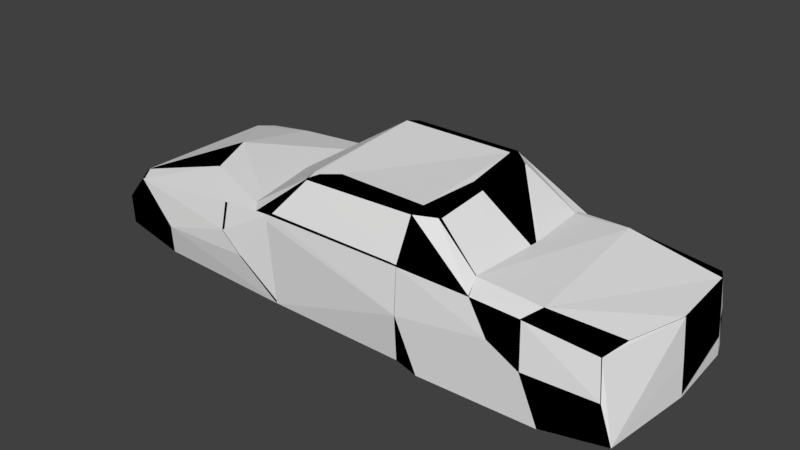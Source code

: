 # Source: simple_car.blend  (saved by Blender 2.79.0; exported with 4.5.12 LTS)
import bpy
from mathutils import Matrix  # noqa: F401  (used for matrix-valued properties, if any)

bpy.ops.wm.read_factory_settings(use_empty=True)
scene = bpy.context.scene
scene.name = 'Scene'

# ---- collections
col_collection_1 = bpy.data.collections.new('Collection 1'); scene.collection.children.link(col_collection_1)

# ---- images (referenced by path relative to the original .blend; pixels are not part of the script)
import os
ASSET_DIR = os.environ.get("B2B_ASSET_DIR", "")  # directory of the original .blend (textures are referenced by path, not embedded)
HERE = os.path.dirname(os.path.abspath(__file__))  # packed textures are extracted next to this script under _unpacked/

def load_image(name, relpath, width, height, colorspace="sRGB"):
    """Load a texture the original file referenced (path relative to the .blend, or extracted next to this script)."""
    p = next((c for c in (os.path.join(HERE, relpath), os.path.join(ASSET_DIR, relpath)) if relpath and os.path.exists(c)), "")
    if p:
        img = bpy.data.images.load(p, check_existing=True)
        img.name = name
    else:  # same state as the original file: an image datablock whose file is absent (Cycles renders it pink)
        img = bpy.data.images.new(name, width, height)
        img.source = "FILE"
        img.filepath = "//" + (relpath or name)
    img.colorspace_settings.name = colorspace
    return img
img_simple_car_png = load_image('simple_car.png', 'simple_car.png', 1024, 1024, 'sRGB')

# ---- materials (node trees are filled in below, after node groups)
mat_material_008 = bpy.data.materials.new('Material.008')
mat_material_008.alpha_threshold = 0.0
mat_material_008.roughness = 0.5

# ---- node groups
ng_gltf_metallic_roughness = bpy.data.node_groups.new('glTF Metallic Roughness', 'ShaderNodeTree')
_N = ng_gltf_metallic_roughness.nodes; _L = ng_gltf_metallic_roughness.links

# ---- material node trees
mat_material_008.use_nodes = True; mat_material_008.node_tree.nodes.clear()
_N = mat_material_008.node_tree.nodes; _L = mat_material_008.node_tree.links
n0 = _N.new('ShaderNodeOutputMaterial'); n0.name = 'Material Output'; n0.location = (460, 300)
n1 = _N.new('ShaderNodeGroup'); n1.name = 'Group'; n1.location = (240, 442)
n1.node_tree = ng_gltf_metallic_roughness
n1.inputs[1].default_value = (1.0, 1.0, 1.0, 1.0)
n1.inputs[2].default_value = (1.0, 1.0, 1.0, 1.0)
n1.inputs[3].default_value = 0.0
n1.inputs[4].default_value = 0.4
n1.inputs[5].default_value = (0.5, 0.5, 1.0, 1.0)
n1.inputs[6].default_value = 1.0
n1.inputs[7].default_value = (1.0, 1.0, 1.0, 1.0)
n1.inputs[8].default_value = 1.0
n1.inputs[9].default_value = (1.0, 1.0, 1.0, 1.0)
n1.inputs[10].default_value = (0.0, 0.0, 0.0, 1.0)
n1.inputs[11].default_value = 1.0
n1.inputs[12].default_value = 0.5
n1.inputs[13].default_value = 0.0
n1.inputs[14].default_value = 0.0
n1.inputs[15].default_value = 0.0
n1.inputs[16].default_value = (0.0, 0.0, 0.0, 1.0)
n2 = _N.new('ShaderNodeTexImage'); n2.name = 'Image Texture'; n2.location = (10, 300)
n2.width = 140
n2.image = img_simple_car_png
_L.new(n1.outputs[0], n0.inputs[0])
_L.new(n2.outputs[0], n1.inputs[0])
n0.is_active_output = True

# ---- world
world_world = bpy.data.worlds.new('World'); scene.world = world_world
world_world.color = (0.05088, 0.05088, 0.05088)
world_world.use_sun_shadow = False
world_world.sun_shadow_jitter_overblur = 0.0
world_world.cycles.sampling_method = 'MANUAL'

# ---- meshes
me_mesh_hull_3 = bpy.data.meshes.new('mesh_hull_3')
me_mesh_hull_3.from_pydata([(2.257, -0.02077, 0.001341), (2.23, -0.02077, 0.3387), (2.217, 0.63, 0.001341), (2.19, 0.63, 0.3387), (2.237, 0.63, -0.2985), (2.277, -0.02077, -0.2985), (2.188, -0.8291, -0.2985), (2.083, -0.5245, 0.3387), (1.53, -0.6912, 0.4527), (1.433, 0.607, 0.4996), (2.167, 0.7679, 0.001341), (2.124, 0.7679, 0.3106), (2.188, 0.7679, -0.2985), (1.644, 0.8155, -0.3816), (1.644, -0.877, -0.3816), (2.028, -0.7697, 0.3106), (2.084, -0.8291, 0.001341), (1.433, -0.8291, 0.3879), (0.9485, -0.6678, 0.4705), (0.9485, 0.6067, 0.4705), (0.3602, 0.7679, 0.4022), (1.009, 0.7679, 0.3986), (1.198, 0.8155, 0.1546), (0.8399, 0.8155, 0.1376), (0.3828, 0.8155, 0.0219), (0.5858, 0.8155, -0.4133), (0.5858, -0.877, -0.4133), (1.198, -0.877, 0.1546), (1.009, -0.8291, 0.3986), (1.474, -0.877, 0.008937), (0.3478, 0.7489, -0.4156), (0.3478, -0.8101, -0.4156), (0.3828, -0.8767, 0.0219), (0.3602, -0.8291, 0.4022)], [], [(22, 13, 25, 23), (5, 4, 2, 0), (17, 15, 8), (28, 27, 17), (30, 24, 23, 25), (8, 1, 3, 9), (6, 16, 29, 14), (33, 31, 32), (17, 29, 16, 15), (22, 21, 11), (21, 9, 11), (9, 3, 11), (20, 30, 31, 33), (1, 0, 2, 3), (0, 6, 5), (6, 14, 5), (1, 15, 6, 0), (29, 27, 26), (29, 26, 14), (11, 10, 13, 22), (23, 20, 22), (20, 21, 22), (2, 4, 12, 10), (8, 18, 28, 17), (20, 9, 21), (20, 19, 9), (3, 2, 10, 11), (33, 32, 27, 28), (15, 16, 6), (19, 20, 33, 18), (17, 27, 29), (27, 32, 26), (32, 31, 26), (18, 8, 9, 19), (20, 24, 30), (20, 23, 24), (30, 25, 26, 31), (8, 7, 1), (10, 12, 13), (7, 15, 1), (12, 4, 13), (33, 28, 18), (4, 5, 13), (5, 14, 13), (15, 7, 8), (14, 26, 25, 13)])
me_mesh_hull_3.use_remesh_preserve_volume = False
me_mesh_hull_3.use_remesh_preserve_attributes = False
me_mesh_hull_3.use_mirror_vertex_groups = False
me_mesh_hull_3.update()
me_mesh_hull_2 = bpy.data.meshes.new('mesh_hull_2')
me_mesh_hull_2.from_pydata([(0.3828, -0.8768, 0.02195), (-0.9317, -0.8292, 0.3986), (0.3602, -0.8292, 0.4025), (-0.6481, -0.6867, 0.7476), (1.009, -0.8292, 0.3986), (0.348, -0.8102, -0.4156), (-0.9248, 0.749, -0.4083), (-1.325, -0.02077, 0.4121), (-0.9248, -0.8102, -0.4083), (-1.108, -0.8292, 0.3721), (-1.197, -0.7305, 0.3917), (-0.6776, -0.575, 0.7545), (-0.6538, 0.532, 0.852), (0.3885, -0.5589, 0.7981), (0.3787, -0.6766, 0.7684), (0.5242, -0.558, 0.7476), (0.5285, -0.02654, 0.7803), (1.028, -0.691, 0.4187), (1.078, -0.02077, 0.4187), (1.028, 0.6298, 0.4187), (0.348, 0.749, -0.4156), (-1.197, 0.6694, 0.3917), (-0.6241, 0.6498, 0.8223), (-0.7119, 0.5811, 0.8019), (0.3885, 0.532, 0.8497), (0.4478, -0.02683, 0.8162), (0.5242, 0.5315, 0.7996), (1.009, 0.7681, 0.3986), (0.3828, 0.8157, 0.02195), (0.3602, 0.7681, 0.4025), (-0.9521, 0.8157, 0.02349), (-0.9317, 0.7681, 0.3986), (-1.108, 0.7681, 0.3721), (0.3013, 0.6737, 0.7568), (-0.5967, 0.6737, 0.7588), (0.3787, 0.6498, 0.82)], [], [(8, 7, 6), (7, 21, 6), (21, 32, 6), (22, 34, 32), (34, 31, 32), (22, 33, 34), (22, 35, 33), (26, 16, 18, 19), (35, 24, 26), (8, 5, 0, 9), (3, 13, 24, 12), (12, 24, 35, 22), (35, 26, 19, 27), (14, 2, 4), (2, 0, 4), (9, 10, 8), (10, 7, 8), (4, 5, 20, 18), (2, 1, 0), (1, 9, 0), (15, 14, 4, 17), (12, 23, 7), (13, 15, 16, 25), (23, 21, 7), (6, 30, 28, 20), (29, 27, 28), (23, 12, 22), (27, 20, 28), (24, 13, 25), (27, 18, 20), (3, 11, 10, 9), (24, 25, 16, 26), (31, 29, 28, 30), (11, 3, 12), (13, 14, 15), (6, 32, 30), (13, 3, 14), (32, 31, 30), (11, 12, 7, 10), (31, 34, 29), (1, 3, 9), (34, 33, 29), (3, 1, 2, 14), (33, 27, 29), (23, 22, 32, 21), (19, 18, 27), (33, 35, 27), (17, 18, 16, 15), (17, 4, 18), (4, 0, 5), (6, 20, 5, 8)])
me_mesh_hull_2.use_remesh_preserve_volume = False
me_mesh_hull_2.use_remesh_preserve_attributes = False
me_mesh_hull_2.use_mirror_vertex_groups = False
me_mesh_hull_2.update()
me_mesh_hull_1_001 = bpy.data.meshes.new('mesh_hull_1.001')
me_mesh_hull_1_001.from_pydata([(-1.187, 0.8155, -0.4108), (-1.187, -0.4999, -0.4108), (-1.151, -0.7578, -0.4108), (-2.202, 0.8155, -0.372), (-2.202, -0.8054, -0.372), (-2.691, -0.8291, -0.228), (-0.925, 0.7489, -0.4086), (-0.7759, -0.7881, -0.01333), (-0.9521, 0.8155, 0.02366), (-1.718, 0.8155, 0.1639), (-0.9317, 0.7679, 0.3987), (-2.126, 0.8155, -0.07398), (-2.691, 0.7679, -0.228), (-2.81, -0.02077, -0.2796), (-2.78, -0.6912, -0.228), (-2.712, -0.6526, 0.05376), (-2.126, -0.877, -0.07398), (-1.454, -0.877, 0.1179), (-0.925, -0.8101, -0.4086), (-0.9317, -0.8291, 0.3987), (-1.263, -0.877, -0.05333), (-2.046, -0.05741, 0.4701), (-1.444, 0.7679, 0.3591), (-1.981, 0.8155, 0.07914), (-2.63, 0.8034, 0.01161), (-2.719, 0.6652, 0.01161), (-2.78, 0.63, -0.228), (-2.597, 0.63, 0.2718), (-2.741, 0.03318, 0.01462), (-2.702, -0.8291, 0.03097), (-2.508, -0.8291, 0.252), (-2.597, -0.6912, 0.2718), (-1.444, -0.8291, 0.3591), (-1.904, -0.4671, 0.4211), (-2.011, 0.7007, 0.3497), (-2.508, 0.7679, 0.252)], [], [(24, 11, 3, 12), (31, 30, 33, 21), (27, 34, 35), (18, 7, 19), (21, 33, 19), (33, 32, 19), (32, 17, 19), (17, 20, 19), (20, 18, 19), (27, 21, 34), (27, 31, 21), (29, 5, 4, 16), (20, 16, 18), (16, 4, 18), (5, 14, 4), (14, 13, 4), (7, 6, 10, 19), (25, 27, 35, 24), (18, 2, 0, 6), (0, 3, 11), (25, 28, 27), (0, 11, 23), (28, 31, 27), (0, 23, 9), (0, 9, 8), (30, 32, 33), (9, 10, 8), (30, 17, 32), (10, 6, 8), (30, 16, 17), (6, 0, 8), (16, 20, 17), (26, 25, 24, 12), (28, 15, 31), (2, 1, 0), (21, 19, 10, 34), (28, 25, 26, 13), (30, 29, 16), (22, 10, 9), (23, 24, 9), (29, 30, 31, 15), (24, 35, 9), (35, 22, 9), (29, 15, 14, 5), (22, 34, 10), (7, 18, 6), (18, 4, 2), (4, 1, 2), (4, 13, 3), (13, 26, 3), (26, 12, 3), (3, 0, 1, 4), (35, 34, 22), (11, 24, 23), (15, 28, 13, 14)])
me_mesh_hull_1_001.use_remesh_preserve_volume = False
me_mesh_hull_1_001.use_remesh_preserve_attributes = False
me_mesh_hull_1_001.use_mirror_vertex_groups = False
me_mesh_hull_1_001.update()
me_mesh0_008 = bpy.data.meshes.new('mesh0.008')
me_mesh0_008.from_pydata([(-0.9316, -0.8293, 0.3987), (0.3603, -0.8293, 0.4025), (0.3014, -0.7006, 0.7054), (-0.6205, -0.7108, 0.6841), (1.644, -0.8771, -0.3812), (1.644, -0.5, -0.3812), (2.13, -0.5245, -0.2984), (2.188, -0.8293, -0.2984), (-1.151, -0.7579, -0.4106), (-1.187, -0.5, -0.4106), (-0.9248, -0.6913, -0.4083), (-0.9248, -0.8103, -0.4083), (0.3481, -0.6913, -0.4154), (0.3481, -0.8103, -0.4154), (-1.454, -0.8771, 0.1183), (-1.454, -0.5, 0.1183), (-1.263, -0.5, -0.05315), (-1.263, -0.8771, -0.05315), (-2.691, -0.8293, -0.2277), (-2.78, -0.6913, -0.2277), (-2.202, -0.5, -0.3719), (-2.202, -0.8056, -0.3719), (-2.126, -0.5, -0.07371), (-2.126, -0.8771, -0.07371), (0.5859, -0.5, -0.4131), (0.5859, -0.8771, -0.4131), (0.6562, -0.5, -0.02955), (0.6562, -0.8196, -0.0353), (1.474, -0.8771, 0.009283), (1.474, -0.5, 0.009283), (-1.981, -0.5, 0.07933), (-2.062, -0.8149, 0.0595), (1.198, -0.8771, 0.155), (1.198, -0.5, 0.155), (0.8401, -0.5, 0.1378), (0.8401, -0.8196, 0.132), (-1.8, -0.7911, 0.1444), (-1.718, -0.5, 0.1642), (-0.9316, 0.7678, 0.3987), (-0.5967, 0.6735, 0.7588), (0.3014, 0.6735, 0.7571), (0.3603, 0.7678, 0.4025), (-1.197, -0.7308, 0.3921), (-0.7357, -0.6239, 0.7045), (-0.7467, -0.02105, 0.7372), (-1.325, -0.02089, 0.4122), (2.237, 0.6298, -0.2984), (1.644, 0.4385, -0.3812), (1.644, 0.8155, -0.3812), (2.188, 0.7678, -0.2984), (-0.9248, 0.6298, -0.4083), (-1.187, 0.4385, -0.4106), (-1.187, 0.8155, -0.4106), (-0.9248, 0.7488, -0.4083), (0.3481, 0.6298, -0.4154), (0.3481, 0.7488, -0.4154), (-1.263, 0.4385, -0.05315), (-1.454, 0.4385, 0.1183), (-1.454, 0.8155, 0.1183), (-1.263, 0.8155, -0.05315), (-2.202, 0.4385, -0.3719), (-2.78, 0.6298, -0.2277), (-2.691, 0.7678, -0.2277), (-2.202, 0.8155, -0.3719), (-2.126, 0.4385, -0.07371), (-2.126, 0.8155, -0.07371), (0.5859, 0.4385, -0.4131), (0.5859, 0.8155, -0.4131), (0.6562, 0.4385, -0.02955), (0.6562, 0.8155, -0.02955), (1.474, 0.4385, 0.009283), (1.486, 0.7202, 0.009283), (-1.981, 0.4385, 0.07933), (-1.981, 0.8155, 0.07933), (1.198, 0.4385, 0.155), (1.198, 0.8155, 0.155), (0.8401, 0.4385, 0.1378), (0.8401, 0.8155, 0.1378), (-1.718, 0.4385, 0.1642), (-1.718, 0.8155, 0.1642), (-0.7119, 0.5809, 0.8022), (-1.197, 0.6692, 0.3921), (-1.187, -0.5, -0.4106), (-1.263, -0.5, -0.05315), (-2.126, -0.5, -0.07371), (-2.202, -0.5, -0.3719), (-1.454, -0.5, 0.1183), (-1.981, -0.5, 0.07933), (-1.718, -0.5, 0.1642), (1.644, -0.5, -0.3812), (1.474, -0.5, 0.009283), (0.6562, -0.5, -0.02955), (0.5859, -0.5, -0.4131), (1.198, -0.5, 0.155), (0.8401, -0.5, 0.1378), (0.6562, 0.4385, -0.02955), (1.474, 0.4385, 0.009283), (1.644, 0.4385, -0.3812), (0.5859, 0.4385, -0.4131), (1.198, 0.4385, 0.155), (0.8401, 0.4385, 0.1378), (-2.126, 0.4385, -0.07371), (-1.263, 0.4385, -0.05315), (-1.187, 0.4385, -0.4106), (-2.202, 0.4385, -0.3719), (-1.981, 0.4385, 0.07933), (-1.454, 0.4385, 0.1183), (-1.718, 0.4385, 0.1642), (2.277, -0.02089, -0.2984), (-2.81, -0.02089, -0.2794), (0.9487, 0.6065, 0.4707), (0.5244, 0.5312, 0.7996), (0.5285, -0.0268, 0.7805), (1.024, -0.02097, 0.4548), (0.5244, -0.5582, 0.7479), (0.9487, -0.6681, 0.4707), (-1.151, -0.7579, -0.4106), (-0.9248, -0.8103, -0.4083), (-0.7758, -0.7884, -0.01303), (-1.263, -0.8771, -0.05315), (-1.454, -0.8771, 0.1183), (-1.444, -0.8293, 0.3591), (-1.903, -0.5822, 0.3844), (-1.8, -0.7911, 0.1444), (-2.508, -0.8293, 0.2522), (-2.062, -0.8149, 0.0595), (-2.702, -0.8293, 0.03124), (-2.126, -0.8771, -0.07371), (-2.691, -0.8293, -0.2277), (-2.202, -0.8056, -0.3719), (0.3828, -0.8769, 0.02215), (0.3481, -0.8103, -0.4154), (-1.108, -0.8293, 0.3723), (-0.6479, -0.6869, 0.7479), (0.3787, -0.6767, 0.7685), (1.009, -0.8293, 0.3989), (0.8401, -0.8196, 0.132), (0.6562, -0.8196, -0.0353), (1.198, -0.8771, 0.155), (1.474, -0.8771, 0.009283), (1.433, -0.8293, 0.388), (2.084, -0.8293, 0.0016), (2.029, -0.7698, 0.311), (1.644, -0.8771, -0.3812), (2.188, -0.8293, -0.2984), (0.5859, -0.8771, -0.4131), (-1.108, -0.8293, 0.3723), (-1.444, -0.6913, 0.3789), (-1.444, -0.8293, 0.3591), (-1.903, -0.4672, 0.4214), (-1.903, -0.5822, 0.3844), (2.188, -0.8293, -0.2984), (2.13, -0.5245, -0.2984), (2.015, -0.5006, 0.0016), (2.084, -0.8293, 0.0016), (-2.702, -0.8293, 0.03124), (-2.712, -0.6528, 0.05386), (-2.78, -0.6913, -0.2277), (-2.691, -0.8293, -0.2277), (-2.508, -0.8293, 0.2522), (-2.597, -0.6913, 0.272), (-2.712, -0.6528, 0.05386), (-2.702, -0.8293, 0.03124), (2.083, -0.5245, 0.3391), (2.029, -0.7698, 0.311), (2.029, -0.7698, 0.311), (2.083, -0.5245, 0.3391), (1.53, -0.6913, 0.453), (1.433, -0.8293, 0.388), (1.028, -0.6913, 0.4187), (1.009, -0.8293, 0.3989), (0.3787, -0.6767, 0.7685), (0.3886, -0.5591, 0.7982), (-0.6776, -0.575, 0.7546), (-0.6479, -0.6869, 0.7479), (0.6562, 0.8155, -0.02955), (0.5859, 0.8155, -0.4131), (0.3481, 0.7488, -0.4154), (0.3828, 0.8154, 0.02215), (2.168, 0.7678, 0.0016), (2.188, 0.7678, -0.2984), (1.644, 0.8155, -0.3812), (1.486, 0.7202, 0.009283), (1.445, 0.6725, 0.388), (2.124, 0.7678, 0.311), (1.009, 0.7678, 0.3989), (1.198, 0.8155, 0.155), (0.8401, 0.8155, 0.1378), (0.3787, 0.6496, 0.8202), (-0.6241, 0.6496, 0.8227), (-1.108, 0.7678, 0.3723), (-0.9248, 0.7488, -0.4083), (-0.9521, 0.8154, 0.02384), (-2.691, 0.7678, -0.2277), (-2.629, 0.8032, 0.01201), (-2.126, 0.8155, -0.07371), (-2.202, 0.8155, -0.3719), (-1.981, 0.8155, 0.07933), (-2.508, 0.7678, 0.2522), (-1.718, 0.8155, 0.1642), (-2.011, 0.7005, 0.3499), (-1.454, 0.8155, 0.1183), (-1.444, 0.7678, 0.3591), (-1.187, 0.8155, -0.4106), (-1.263, 0.8155, -0.05315), (0.4479, -0.02697, 0.8163), (-0.6713, -0.02122, 0.767), (1.078, -0.02089, 0.4187), (1.433, -0.02085, 0.4078), (2.23, -0.02085, 0.3391), (-2.046, -0.05748, 0.4702), (-2.607, 0.05386, 0.2303), (2.257, -0.02089, 0.0016), (2.23, -0.02085, 0.3391), (-2.597, -0.6913, 0.272), (-2.607, 0.05386, 0.2303), (-2.741, 0.03298, 0.01492), (-2.81, -0.02089, -0.2794), (2.277, -0.02089, -0.2984), (-1.444, -0.02085, 0.399), (-1.444, 0.6298, 0.3789), (-1.108, 0.7678, 0.3723), (-1.444, 0.7678, 0.3591), (-2.011, 0.5625, 0.3697), (-2.011, 0.7005, 0.3499), (2.217, 0.6298, 0.0016), (2.237, 0.6298, -0.2984), (2.188, 0.7678, -0.2984), (2.168, 0.7678, 0.0016), (-2.78, 0.6298, -0.2277), (-2.718, 0.6652, 0.01201), (-2.629, 0.8032, 0.01201), (-2.691, 0.7678, -0.2277), (-2.718, 0.6652, 0.01201), (-2.597, 0.6298, 0.272), (-2.508, 0.7678, 0.2522), (-2.629, 0.8032, 0.01201), (2.19, 0.6298, 0.3391), (2.124, 0.7678, 0.311), (1.433, 0.6068, 0.4997), (2.19, 0.6298, 0.3391), (2.124, 0.7678, 0.311), (1.445, 0.6725, 0.388), (1.028, 0.6298, 0.4187), (1.009, 0.7678, 0.3989), (0.3787, 0.6496, 0.8202), (0.3886, 0.532, 0.8499), (-0.6537, 0.532, 0.8523), (-0.6241, 0.6496, 0.8227), (-2.597, 0.6298, 0.272)], [], [(0, 1, 3), (3, 1, 2), (4, 5, 6), (6, 7, 4), (8, 9, 10), (10, 11, 8), (11, 10, 13), (13, 10, 12), (14, 15, 16), (16, 17, 14), (18, 19, 21), (21, 19, 20), (21, 20, 22), (22, 23, 21), (13, 12, 25), (25, 12, 24), (17, 16, 8), (8, 16, 9), (25, 24, 27), (27, 24, 26), (5, 4, 29), (29, 4, 28), (23, 22, 31), (31, 22, 30), (32, 33, 29), (29, 28, 32), (27, 26, 35), (35, 26, 34), (36, 37, 15), (15, 14, 36), (31, 30, 36), (36, 30, 37), (35, 34, 33), (33, 32, 35), (38, 39, 41), (41, 39, 40), (42, 43, 45), (45, 43, 44), (46, 47, 48), (48, 49, 46), (50, 51, 52), (52, 53, 50), (54, 50, 55), (55, 50, 53), (56, 57, 59), (59, 57, 58), (60, 61, 62), (62, 63, 60), (64, 60, 65), (65, 60, 63), (66, 54, 67), (67, 54, 55), (51, 56, 52), (52, 56, 59), (68, 66, 67), (67, 69, 68), (47, 70, 71), (71, 48, 47), (72, 64, 73), (73, 64, 65), (70, 74, 71), (71, 74, 75), (76, 68, 77), (77, 68, 69), (57, 78, 58), (58, 78, 79), (78, 72, 79), (79, 72, 73), (74, 76, 75), (75, 76, 77), (45, 44, 81), (81, 44, 80), (82, 83, 85), (85, 83, 84), (83, 86, 84), (84, 86, 87), (86, 88, 87), (89, 90, 92), (92, 90, 91), (93, 94, 91), (91, 90, 93), (95, 96, 98), (98, 96, 97), (99, 96, 95), (95, 100, 99), (101, 102, 104), (104, 102, 103), (105, 106, 101), (101, 106, 102), (107, 106, 105), (46, 108, 47), (5, 47, 108), (6, 5, 108), (5, 24, 47), (47, 24, 66), (12, 54, 66), (66, 24, 12), (10, 50, 12), (12, 50, 54), (10, 9, 51), (51, 50, 10), (9, 20, 51), (51, 20, 60), (20, 19, 109), (61, 60, 109), (20, 109, 60), (110, 111, 113), (113, 111, 112), (113, 112, 114), (114, 115, 113), (116, 117, 119), (119, 117, 118), (120, 121, 123), (123, 121, 122), (123, 122, 125), (125, 122, 124), (125, 124, 127), (127, 124, 126), (128, 129, 127), (127, 126, 128), (1, 0, 118), (118, 130, 1), (131, 130, 118), (118, 117, 131), (132, 0, 133), (133, 0, 3), (133, 3, 2), (2, 134, 133), (135, 134, 1), (1, 134, 2), (136, 1, 130), (130, 137, 136), (135, 1, 136), (136, 138, 135), (135, 138, 140), (140, 138, 139), (140, 139, 142), (142, 139, 141), (143, 144, 141), (141, 139, 143), (137, 130, 145), (145, 130, 131), (146, 42, 148), (148, 42, 147), (148, 147, 150), (150, 147, 149), (151, 152, 154), (154, 152, 153), (155, 156, 157), (157, 158, 155), (159, 160, 162), (162, 160, 161), (154, 153, 164), (164, 153, 163), (150, 149, 160), (160, 159, 150), (165, 166, 167), (167, 168, 165), (169, 170, 168), (168, 167, 169), (170, 169, 115), (171, 172, 174), (174, 172, 173), (174, 173, 43), (175, 176, 178), (178, 176, 177), (179, 180, 181), (181, 182, 179), (183, 184, 182), (182, 184, 179), (185, 183, 186), (186, 183, 182), (185, 186, 187), (187, 41, 185), (187, 175, 178), (178, 41, 187), (185, 41, 188), (188, 41, 40), (189, 188, 40), (40, 39, 189), (190, 189, 38), (38, 189, 39), (177, 191, 192), (192, 178, 177), (41, 178, 192), (192, 38, 41), (193, 194, 196), (196, 194, 195), (197, 195, 198), (198, 195, 194), (199, 197, 200), (200, 197, 198), (201, 199, 202), (202, 199, 200), (203, 204, 192), (192, 191, 203), (173, 172, 206), (206, 172, 205), (169, 207, 115), (115, 207, 113), (169, 167, 208), (208, 207, 169), (167, 166, 208), (208, 166, 209), (160, 149, 210), (210, 211, 160), (163, 153, 213), (213, 153, 212), (156, 214, 215), (215, 216, 156), (157, 156, 217), (217, 156, 216), (153, 152, 212), (212, 152, 218), (149, 147, 219), (219, 210, 149), (147, 42, 45), (45, 219, 147), (220, 81, 222), (222, 81, 221), (223, 220, 224), (224, 220, 222), (225, 226, 227), (227, 228, 225), (229, 230, 232), (232, 230, 231), (233, 234, 236), (236, 234, 235), (237, 225, 238), (238, 225, 228), (234, 223, 235), (235, 223, 224), (239, 240, 241), (241, 242, 239), (243, 239, 242), (242, 244, 243), (245, 246, 111), (247, 246, 248), (248, 246, 245), (219, 45, 220), (220, 45, 81), (210, 219, 223), (223, 219, 220), (212, 218, 226), (226, 225, 212), (217, 216, 229), (229, 216, 230), (216, 215, 230), (230, 215, 249), (213, 212, 225), (225, 237, 213), (211, 210, 223), (223, 234, 211), (208, 209, 240), (240, 239, 208), (207, 208, 239), (239, 243, 207), (207, 243, 110), (110, 113, 207), (206, 205, 246), (246, 247, 206), (111, 246, 205), (205, 112, 111), (112, 205, 114), (114, 205, 172), (114, 172, 171), (110, 243, 244), (244, 245, 110), (110, 245, 111), (170, 115, 171), (171, 115, 114), (44, 206, 247), (247, 80, 44), (80, 247, 248), (43, 173, 44), (44, 173, 206), (81, 80, 221), (221, 80, 248), (42, 146, 43), (43, 146, 174), (132, 118, 0), (119, 118, 132), (132, 120, 119), (120, 132, 121), (190, 38, 192), (190, 192, 204), (204, 201, 190), (202, 190, 201)])
_uv = me_mesh0_008.uv_layers.new(name='UVMap')
_uv.uv.foreach_set('vector', [0.3621, 0.4794, 0.5748, 0.4801, 0.4173, 0.5387, 0.4173, 0.5387, 0.5748, 0.4801, 0.5651, 0.5384, 0.9001, 0.2547, 0.9001, 0.2022, 0.9826, 0.2288, 0.9826, 0.2288, 0.9757, 0.248, 0.9001, 0.2547, 0.5063, 0.2547, 0.5063, 0.2022, 0.5428, 0.2288, 0.5428, 0.2288, 0.5428, 0.2454, 0.5063, 0.2547, 0.5428, 0.2454, 0.5428, 0.2288, 0.7198, 0.2454, 0.7198, 0.2454, 0.5428, 0.2288, 0.7198, 0.2288, 0.4691, 0.2547, 0.4691, 0.2022, 0.4958, 0.2022, 0.4958, 0.2022, 0.4958, 0.2547, 0.4691, 0.2547, 0.2971, 0.248, 0.2847, 0.2288, 0.3652, 0.2547, 0.3652, 0.2547, 0.2847, 0.2288, 0.3652, 0.2022, 0.3652, 0.2547, 0.3652, 0.2022, 0.3757, 0.2022, 0.3757, 0.2022, 0.3757, 0.2547, 0.3652, 0.2547, 0.7198, 0.2454, 0.7198, 0.2288, 0.7529, 0.2547, 0.7529, 0.2547, 0.7198, 0.2288, 0.7529, 0.2022, 0.4958, 0.2547, 0.4958, 0.2022, 0.5063, 0.2547, 0.5063, 0.2547, 0.4958, 0.2022, 0.5063, 0.2022, 0.7529, 0.2547, 0.7529, 0.2022, 0.7627, 0.2547, 0.7627, 0.2547, 0.7529, 0.2022, 0.7627, 0.2022, 0.9001, 0.2022, 0.9001, 0.2547, 0.8764, 0.2022, 0.8764, 0.2022, 0.9001, 0.2547, 0.8764, 0.2547, 0.3757, 0.2547, 0.3757, 0.2022, 0.3959, 0.2547, 0.3959, 0.2547, 0.3757, 0.2022, 0.3959, 0.2022, 0.838, 0.2547, 0.838, 0.2022, 0.8764, 0.2022, 0.8764, 0.2022, 0.8764, 0.2547, 0.838, 0.2547, 0.7627, 0.2547, 0.7627, 0.2022, 0.7882, 0.2547, 0.7882, 0.2547, 0.7627, 0.2022, 0.7882, 0.2022, 0.4325, 0.2547, 0.4325, 0.2022, 0.4691, 0.2022, 0.4691, 0.2022, 0.4691, 0.2547, 0.4325, 0.2547, 0.3959, 0.2547, 0.3959, 0.2022, 0.4325, 0.2547, 0.4325, 0.2547, 0.3959, 0.2022, 0.4325, 0.2022, 0.7882, 0.2547, 0.7882, 0.2022, 0.838, 0.2022, 0.838, 0.2022, 0.838, 0.2547, 0.7882, 0.2547, 0.3621, 0.8431, 0.4172, 0.7838, 0.5748, 0.8425, 0.5748, 0.8425, 0.4172, 0.7838, 0.5651, 0.7841, 0.3185, 0.5461, 0.3983, 0.5606, 0.2973, 0.663, 0.2973, 0.663, 0.3983, 0.5606, 0.3887, 0.6629, 0.9826, 0.04509, 0.9001, 0.0717, 0.9001, 0.01925, 0.9001, 0.01925, 0.9757, 0.02589, 0.9826, 0.04509, 0.5428, 0.04509, 0.5063, 0.0717, 0.5063, 0.01925, 0.5063, 0.01925, 0.5428, 0.02853, 0.5428, 0.04509, 0.7198, 0.04509, 0.5428, 0.04509, 0.7198, 0.02853, 0.7198, 0.02853, 0.5428, 0.04509, 0.5428, 0.02853, 0.4958, 0.0717, 0.4691, 0.0717, 0.4958, 0.01925, 0.4958, 0.01925, 0.4691, 0.0717, 0.4691, 0.01925, 0.3652, 0.0717, 0.2847, 0.04509, 0.2971, 0.02589, 0.2971, 0.02589, 0.3652, 0.01925, 0.3652, 0.0717, 0.3757, 0.0717, 0.3652, 0.0717, 0.3757, 0.01925, 0.3757, 0.01925, 0.3652, 0.0717, 0.3652, 0.01925, 0.7529, 0.0717, 0.7198, 0.04509, 0.7529, 0.01925, 0.7529, 0.01925, 0.7198, 0.04509, 0.7198, 0.02853, 0.5063, 0.0717, 0.4958, 0.0717, 0.5063, 0.01925, 0.5063, 0.01925, 0.4958, 0.0717, 0.4958, 0.01925, 0.7627, 0.0717, 0.7529, 0.0717, 0.7529, 0.01925, 0.7529, 0.01925, 0.7627, 0.01925, 0.7627, 0.0717, 0.9001, 0.0717, 0.8764, 0.0717, 0.8764, 0.01925, 0.8764, 0.01925, 0.9001, 0.01925, 0.9001, 0.0717, 0.3959, 0.0717, 0.3757, 0.0717, 0.3959, 0.01925, 0.3959, 0.01925, 0.3757, 0.0717, 0.3757, 0.01925, 0.8764, 0.0717, 0.838, 0.0717, 0.8764, 0.01925, 0.8764, 0.01925, 0.838, 0.0717, 0.838, 0.01925, 0.7882, 0.0717, 0.7627, 0.0717, 0.7882, 0.01925, 0.7882, 0.01925, 0.7627, 0.0717, 0.7627, 0.01925, 0.4691, 0.0717, 0.4325, 0.0717, 0.4691, 0.01925, 0.4691, 0.01925, 0.4325, 0.0717, 0.4325, 0.01925, 0.4325, 0.0717, 0.3959, 0.0717, 0.4325, 0.01925, 0.4325, 0.01925, 0.3959, 0.0717, 0.3959, 0.01925, 0.838, 0.0717, 0.7882, 0.0717, 0.838, 0.01925, 0.838, 0.01925, 0.7882, 0.0717, 0.7882, 0.01925, 0.2973, 0.663, 0.3887, 0.6629, 0.3185, 0.7766, 0.3185, 0.7766, 0.3887, 0.6629, 0.3983, 0.762, 0.01408, 0.1765, 0.02268, 0.217, 0.129, 0.1809, 0.129, 0.1809, 0.02268, 0.217, 0.1205, 0.2146, 0.02268, 0.217, 0.04437, 0.2364, 0.1205, 0.2146, 0.1205, 0.2146, 0.04437, 0.2364, 0.104, 0.232, 0.04437, 0.2364, 0.07424, 0.2416, 0.104, 0.232, 0.01398, 0.07409, 0.03353, 0.1189, 0.1354, 0.07044, 0.1354, 0.07044, 0.03353, 0.1189, 0.1273, 0.1144, 0.06516, 0.1356, 0.1062, 0.1336, 0.1273, 0.1144, 0.1273, 0.1144, 0.03353, 0.1189, 0.06516, 0.1356, 0.2645, 0.1122, 0.1694, 0.1167, 0.2726, 0.06758, 0.2726, 0.06758, 0.1694, 0.1167, 0.1496, 0.07128, 0.2015, 0.1336, 0.1694, 0.1167, 0.2645, 0.1122, 0.2645, 0.1122, 0.2431, 0.1316, 0.2015, 0.1336, 0.26, 0.2123, 0.1609, 0.2147, 0.2687, 0.1781, 0.2687, 0.1781, 0.1609, 0.2147, 0.1522, 0.1736, 0.2433, 0.2299, 0.1829, 0.2344, 0.26, 0.2123, 0.26, 0.2123, 0.1829, 0.2344, 0.1609, 0.2147, 0.2132, 0.2396, 0.1829, 0.2344, 0.2433, 0.2299, 0.9826, 0.04509, 0.9881, 0.1356, 0.9001, 0.0717, 0.9001, 0.2022, 0.9001, 0.0717, 0.9881, 0.1356, 0.9826, 0.2288, 0.9001, 0.2022, 0.9881, 0.1356, 0.9001, 0.2022, 0.7529, 0.2022, 0.9001, 0.0717, 0.9001, 0.0717, 0.7529, 0.2022, 0.7529, 0.0717, 0.7198, 0.2288, 0.7198, 0.04509, 0.7529, 0.0717, 0.7529, 0.0717, 0.7529, 0.2022, 0.7198, 0.2288, 0.5428, 0.2288, 0.5428, 0.04509, 0.7198, 0.2288, 0.7198, 0.2288, 0.5428, 0.04509, 0.7198, 0.04509, 0.5428, 0.2288, 0.5063, 0.2022, 0.5063, 0.0717, 0.5063, 0.0717, 0.5428, 0.04509, 0.5428, 0.2288, 0.5063, 0.2022, 0.3652, 0.2022, 0.5063, 0.0717, 0.5063, 0.0717, 0.3652, 0.2022, 0.3652, 0.0717, 0.3652, 0.2022, 0.2847, 0.2288, 0.2806, 0.1356, 0.2847, 0.04509, 0.3652, 0.0717, 0.2806, 0.1356, 0.3652, 0.2022, 0.2806, 0.1356, 0.3652, 0.0717, 0.6717, 0.7662, 0.6018, 0.7538, 0.684, 0.6629, 0.684, 0.6629, 0.6018, 0.7538, 0.6025, 0.6629, 0.684, 0.6629, 0.6025, 0.6629, 0.6018, 0.5688, 0.6018, 0.5688, 0.6717, 0.5564, 0.684, 0.6629, 0.3201, 0.3462, 0.3633, 0.3466, 0.3076, 0.4051, 0.3076, 0.4051, 0.3633, 0.3466, 0.3588, 0.4177, 0.2761, 0.4333, 0.2778, 0.4729, 0.2327, 0.4408, 0.2327, 0.4408, 0.2778, 0.4729, 0.2022, 0.4676, 0.2327, 0.4408, 0.2022, 0.4676, 0.1895, 0.4269, 0.1895, 0.4269, 0.2022, 0.4676, 0.1026, 0.4553, 0.1895, 0.4269, 0.1026, 0.4553, 0.1655, 0.4017, 0.1655, 0.4017, 0.1026, 0.4553, 0.07073, 0.4189, 0.07252, 0.3763, 0.1531, 0.3526, 0.1655, 0.4017, 0.1655, 0.4017, 0.07073, 0.4189, 0.07252, 0.3763, 0.5748, 0.4801, 0.3621, 0.4794, 0.3588, 0.4177, 0.3588, 0.4177, 0.5785, 0.4175, 0.5748, 0.4801, 0.5728, 0.3454, 0.5785, 0.4175, 0.3588, 0.4177, 0.3588, 0.4177, 0.3633, 0.3466, 0.5728, 0.3454, 0.3331, 0.4751, 0.3621, 0.4794, 0.4128, 0.5492, 0.4128, 0.5492, 0.3621, 0.4794, 0.4173, 0.5387, 0.4128, 0.5492, 0.4173, 0.5387, 0.5651, 0.5384, 0.5651, 0.5384, 0.5778, 0.5488, 0.4128, 0.5492, 0.6815, 0.4795, 0.5778, 0.5488, 0.5748, 0.4801, 0.5748, 0.4801, 0.5778, 0.5488, 0.5651, 0.5384, 0.6538, 0.4365, 0.5748, 0.4801, 0.5785, 0.4175, 0.5785, 0.4175, 0.6235, 0.4089, 0.6538, 0.4365, 0.6815, 0.4795, 0.5748, 0.4801, 0.6538, 0.4365, 0.6538, 0.4365, 0.7127, 0.4393, 0.6815, 0.4795, 0.6815, 0.4795, 0.7127, 0.4393, 0.7513, 0.4777, 0.7513, 0.4777, 0.7127, 0.4393, 0.7581, 0.4153, 0.7513, 0.4777, 0.7581, 0.4153, 0.8651, 0.465, 0.8651, 0.465, 0.7581, 0.4153, 0.8723, 0.4141, 0.7862, 0.3511, 0.8757, 0.3647, 0.8723, 0.4141, 0.8723, 0.4141, 0.7581, 0.4153, 0.7862, 0.3511, 0.6235, 0.4089, 0.5785, 0.4175, 0.612, 0.3458, 0.612, 0.3458, 0.5785, 0.4175, 0.5728, 0.3454, 0.3331, 0.5299, 0.3185, 0.5461, 0.2778, 0.5299, 0.2778, 0.5299, 0.3185, 0.5461, 0.2778, 0.5526, 0.2778, 0.5299, 0.2778, 0.5526, 0.2022, 0.5299, 0.2022, 0.5299, 0.2778, 0.5526, 0.2022, 0.5526, 0.9876, 0.5297, 0.9876, 0.5524, 0.9382, 0.5298, 0.9382, 0.5298, 0.9876, 0.5524, 0.9382, 0.5525, 0.05633, 0.5306, 0.05633, 0.5532, 0.01377, 0.5532, 0.01377, 0.5532, 0.01377, 0.5306, 0.05633, 0.5306, 0.1026, 0.5299, 0.088, 0.5526, 0.07073, 0.5299, 0.07073, 0.5299, 0.088, 0.5526, 0.05608, 0.5526, 0.9382, 0.5298, 0.9382, 0.5525, 0.8872, 0.5299, 0.8872, 0.5299, 0.9382, 0.5525, 0.8826, 0.5526, 0.2022, 0.5299, 0.2022, 0.5526, 0.088, 0.5526, 0.088, 0.5526, 0.1026, 0.5299, 0.2022, 0.5299, 0.871, 0.5299, 0.8826, 0.5526, 0.7513, 0.5526, 0.7513, 0.5526, 0.7513, 0.5299, 0.871, 0.5299, 0.6848, 0.5526, 0.6815, 0.5299, 0.7513, 0.5299, 0.7513, 0.5299, 0.7513, 0.5526, 0.6848, 0.5526, 0.6815, 0.5299, 0.6848, 0.5526, 0.6717, 0.5564, 0.5778, 0.5493, 0.5795, 0.5687, 0.4128, 0.5493, 0.4128, 0.5493, 0.5795, 0.5687, 0.4079, 0.5687, 0.4128, 0.5493, 0.4079, 0.5687, 0.3983, 0.5606, 0.6235, 0.9136, 0.6119, 0.9767, 0.5785, 0.9051, 0.5785, 0.9051, 0.6119, 0.9767, 0.5727, 0.9771, 0.8723, 0.9085, 0.8756, 0.9579, 0.7861, 0.9715, 0.7861, 0.9715, 0.7581, 0.9072, 0.8723, 0.9085, 0.7513, 0.8449, 0.8651, 0.8576, 0.7581, 0.9072, 0.7581, 0.9072, 0.8651, 0.8576, 0.8723, 0.9085, 0.6815, 0.8431, 0.7513, 0.8449, 0.7127, 0.8832, 0.7127, 0.8832, 0.7513, 0.8449, 0.7581, 0.9072, 0.6815, 0.8431, 0.7127, 0.8832, 0.6537, 0.8861, 0.6537, 0.8861, 0.5748, 0.8425, 0.6815, 0.8431, 0.6537, 0.8861, 0.6235, 0.9136, 0.5785, 0.9051, 0.5785, 0.9051, 0.5748, 0.8425, 0.6537, 0.8861, 0.6815, 0.8431, 0.5748, 0.8425, 0.5778, 0.7737, 0.5778, 0.7737, 0.5748, 0.8425, 0.5651, 0.7841, 0.4127, 0.7733, 0.5778, 0.7737, 0.5651, 0.7841, 0.5651, 0.7841, 0.4172, 0.7838, 0.4127, 0.7733, 0.3331, 0.8475, 0.4127, 0.7733, 0.3621, 0.8431, 0.3621, 0.8431, 0.4127, 0.7733, 0.4172, 0.7838, 0.5727, 0.9771, 0.3632, 0.976, 0.3587, 0.9048, 0.3587, 0.9048, 0.5785, 0.9051, 0.5727, 0.9771, 0.5748, 0.8425, 0.5785, 0.9051, 0.3587, 0.9048, 0.3587, 0.9048, 0.3621, 0.8431, 0.5748, 0.8425, 0.07247, 0.9462, 0.07068, 0.9036, 0.153, 0.97, 0.153, 0.97, 0.07068, 0.9036, 0.1654, 0.9209, 0.1894, 0.8957, 0.1654, 0.9209, 0.1026, 0.8672, 0.1026, 0.8672, 0.1654, 0.9209, 0.07068, 0.9036, 0.2326, 0.8817, 0.1894, 0.8957, 0.2021, 0.8549, 0.2021, 0.8549, 0.1894, 0.8957, 0.1026, 0.8672, 0.276, 0.8893, 0.2326, 0.8817, 0.2778, 0.8496, 0.2778, 0.8496, 0.2326, 0.8817, 0.2021, 0.8549, 0.3201, 0.9763, 0.3076, 0.9175, 0.3587, 0.9048, 0.3587, 0.9048, 0.3632, 0.976, 0.3201, 0.9763, 0.4079, 0.5687, 0.5795, 0.5687, 0.4011, 0.6629, 0.4011, 0.6629, 0.5795, 0.5687, 0.5892, 0.6629, 0.6848, 0.5526, 0.6929, 0.663, 0.6717, 0.5564, 0.6717, 0.5564, 0.6929, 0.663, 0.684, 0.6629, 0.6848, 0.5526, 0.7513, 0.5526, 0.7513, 0.663, 0.7513, 0.663, 0.6929, 0.663, 0.6848, 0.5526, 0.7513, 0.5526, 0.8826, 0.5526, 0.7513, 0.663, 0.7513, 0.663, 0.8826, 0.5526, 0.8825, 0.663, 0.088, 0.5526, 0.2022, 0.5526, 0.2022, 0.663, 0.2022, 0.663, 0.08642, 0.663, 0.088, 0.5526, 0.8826, 0.5526, 0.9382, 0.5525, 0.8828, 0.663, 0.8828, 0.663, 0.9382, 0.5525, 0.9384, 0.6629, 0.05633, 0.5532, 0.08792, 0.5527, 0.08632, 0.6633, 0.08632, 0.6633, 0.05633, 0.6623, 0.05633, 0.5532, 0.01377, 0.5532, 0.05633, 0.5532, 0.01377, 0.6623, 0.01377, 0.6623, 0.05633, 0.5532, 0.05633, 0.6623, 0.9382, 0.5525, 0.9876, 0.5524, 0.9384, 0.6629, 0.9384, 0.6629, 0.9876, 0.5524, 0.9878, 0.6628, 0.2022, 0.5526, 0.2778, 0.5526, 0.2778, 0.663, 0.2778, 0.663, 0.2022, 0.663, 0.2022, 0.5526, 0.2778, 0.5526, 0.3185, 0.5461, 0.2973, 0.663, 0.2973, 0.663, 0.2778, 0.663, 0.2778, 0.5526, 0.2778, 0.7701, 0.3185, 0.7766, 0.2778, 0.7928, 0.2778, 0.7928, 0.3185, 0.7766, 0.3331, 0.7928, 0.2022, 0.7701, 0.2778, 0.7701, 0.2022, 0.7928, 0.2022, 0.7928, 0.2778, 0.7701, 0.2778, 0.7928, 0.9386, 0.77, 0.988, 0.7699, 0.988, 0.7926, 0.988, 0.7926, 0.9387, 0.7927, 0.9386, 0.77, 0.01377, 0.77, 0.05633, 0.77, 0.01377, 0.7926, 0.01377, 0.7926, 0.05633, 0.77, 0.05633, 0.7926, 0.05608, 0.7701, 0.088, 0.7701, 0.07073, 0.7928, 0.07073, 0.7928, 0.088, 0.7701, 0.1026, 0.7928, 0.883, 0.7701, 0.9386, 0.77, 0.8877, 0.7928, 0.8877, 0.7928, 0.9386, 0.77, 0.9387, 0.7927, 0.088, 0.7701, 0.2022, 0.7701, 0.1026, 0.7928, 0.1026, 0.7928, 0.2022, 0.7701, 0.2022, 0.7928, 0.7513, 0.7701, 0.8826, 0.7701, 0.871, 0.7928, 0.871, 0.7928, 0.7513, 0.7928, 0.7513, 0.7701, 0.6848, 0.7701, 0.7513, 0.7701, 0.7513, 0.7928, 0.7513, 0.7928, 0.6815, 0.7928, 0.6848, 0.7701, 0.5778, 0.7733, 0.5795, 0.754, 0.6018, 0.7538, 0.4079, 0.754, 0.5795, 0.754, 0.4128, 0.7733, 0.4128, 0.7733, 0.5795, 0.754, 0.5778, 0.7733, 0.2778, 0.663, 0.2973, 0.663, 0.2778, 0.7701, 0.2778, 0.7701, 0.2973, 0.663, 0.3185, 0.7766, 0.2022, 0.663, 0.2778, 0.663, 0.2022, 0.7701, 0.2022, 0.7701, 0.2778, 0.663, 0.2778, 0.7701, 0.9384, 0.6629, 0.9878, 0.6628, 0.988, 0.7699, 0.988, 0.7699, 0.9386, 0.77, 0.9384, 0.6629, 0.01377, 0.6623, 0.05633, 0.6623, 0.01377, 0.77, 0.01377, 0.77, 0.05633, 0.6623, 0.05633, 0.77, 0.05633, 0.6623, 0.08632, 0.6633, 0.05633, 0.77, 0.05633, 0.77, 0.08632, 0.6633, 0.08768, 0.77, 0.8828, 0.663, 0.9384, 0.6629, 0.9386, 0.77, 0.9386, 0.77, 0.883, 0.7701, 0.8828, 0.663, 0.08642, 0.663, 0.2022, 0.663, 0.2022, 0.7701, 0.2022, 0.7701, 0.088, 0.7701, 0.08642, 0.663, 0.7513, 0.663, 0.8825, 0.663, 0.8826, 0.7701, 0.8826, 0.7701, 0.7513, 0.7701, 0.7513, 0.663, 0.6929, 0.663, 0.7513, 0.663, 0.7513, 0.7701, 0.7513, 0.7701, 0.6848, 0.7701, 0.6929, 0.663, 0.6929, 0.663, 0.6848, 0.7701, 0.6717, 0.7662, 0.6717, 0.7662, 0.684, 0.6629, 0.6929, 0.663, 0.4011, 0.6629, 0.5892, 0.6629, 0.5795, 0.754, 0.5795, 0.754, 0.4079, 0.754, 0.4011, 0.6629, 0.6018, 0.7538, 0.5795, 0.754, 0.5892, 0.6629, 0.5892, 0.6629, 0.6025, 0.6629, 0.6018, 0.7538, 0.6025, 0.6629, 0.5892, 0.6629, 0.6018, 0.5688, 0.6018, 0.5688, 0.5892, 0.6629, 0.5795, 0.5687, 0.6018, 0.5688, 0.5795, 0.5687, 0.5778, 0.5493, 0.6717, 0.7662, 0.6848, 0.7701, 0.6815, 0.7928, 0.6815, 0.7928, 0.5778, 0.7733, 0.6717, 0.7662, 0.6717, 0.7662, 0.5778, 0.7733, 0.6018, 0.7538, 0.6815, 0.5299, 0.6717, 0.5564, 0.5778, 0.5493, 0.5778, 0.5493, 0.6717, 0.5564, 0.6018, 0.5688, 0.3887, 0.6629, 0.4011, 0.6629, 0.4079, 0.754, 0.4079, 0.754, 0.3983, 0.762, 0.3887, 0.6629, 0.3983, 0.762, 0.4079, 0.754, 0.4128, 0.7733, 0.3983, 0.5606, 0.4079, 0.5687, 0.3887, 0.6629, 0.3887, 0.6629, 0.4079, 0.5687, 0.4011, 0.6629, 0.3185, 0.7766, 0.3983, 0.762, 0.3331, 0.7928, 0.3331, 0.7928, 0.3983, 0.762, 0.4128, 0.7733, 0.3185, 0.5461, 0.3331, 0.5299, 0.3983, 0.5606, 0.3983, 0.5606, 0.3331, 0.5299, 0.4128, 0.5493, 0.3331, 0.4751, 0.3588, 0.4177, 0.3621, 0.4794, 0.3076, 0.4051, 0.3588, 0.4177, 0.3331, 0.4751, 0.3331, 0.4751, 0.2761, 0.4333, 0.3076, 0.4051, 0.2761, 0.4333, 0.3331, 0.4751, 0.2778, 0.4729, 0.3331, 0.8475, 0.3621, 0.8431, 0.3587, 0.9048, 0.3331, 0.8475, 0.3587, 0.9048, 0.3076, 0.9175, 0.3076, 0.9175, 0.276, 0.8893, 0.3331, 0.8475, 0.2778, 0.8496, 0.3331, 0.8475, 0.276, 0.8893])
me_mesh0_008.materials.append(mat_material_008)
me_mesh0_008.use_remesh_preserve_volume = False
me_mesh0_008.use_remesh_preserve_attributes = False
me_mesh0_008.use_mirror_vertex_groups = False
me_mesh0_008.update()

# ---- objects
ob_obj_hull_3_convcolonly = bpy.data.objects.new('obj_hull_3-convcolonly', me_mesh_hull_3)
ob_obj_hull_2_convcolonly = bpy.data.objects.new('obj_hull_2-convcolonly', me_mesh_hull_2)
ob_obj_hull_1_convcolonly = bpy.data.objects.new('obj_hull_1-convcolonly', me_mesh_hull_1_001)
ob_obj0 = bpy.data.objects.new('obj0', me_mesh0_008)

# ---- transforms, parenting, visibility, modifiers, constraints
ob_obj_hull_3_convcolonly.location = (0.0, -0.0, 0.0)
ob_obj_hull_3_convcolonly.display_type = 'WIRE'
ob_obj_hull_3_convcolonly.show_in_front = True
ob_obj_hull_3_convcolonly.lineart.crease_threshold = 0.0
ob_obj_hull_2_convcolonly.location = (0.0, -0.0, 0.0)
ob_obj_hull_2_convcolonly.display_type = 'WIRE'
ob_obj_hull_2_convcolonly.show_in_front = True
ob_obj_hull_2_convcolonly.lineart.crease_threshold = 0.0
ob_obj_hull_1_convcolonly.location = (0.0, -0.0, 0.0)
ob_obj_hull_1_convcolonly.display_type = 'WIRE'
ob_obj_hull_1_convcolonly.show_in_front = True
ob_obj_hull_1_convcolonly.lineart.crease_threshold = 0.0
ob_obj0.location = (0.0, 0.0, 0.0)
ob_obj0.lineart.crease_threshold = 0.0

# ---- collection membership
col_collection_1.objects.link(ob_obj_hull_3_convcolonly)
col_collection_1.objects.link(ob_obj_hull_2_convcolonly)
col_collection_1.objects.link(ob_obj_hull_1_convcolonly)
col_collection_1.objects.link(ob_obj0)

# ---- scene / render settings (as saved in the file)
scene.frame_start = 1; scene.frame_end = 250; scene.frame_set(1)
scene.render.engine = 'CYCLES'
scene.render.resolution_percentage = 50
scene.render.dither_intensity = 0.0
scene.cycles.use_denoising = False
scene.cycles.samples = 128
scene.cycles.sampling_pattern = 'TABULATED_SOBOL'
scene.cycles.use_adaptive_sampling = False
scene.cycles.use_light_tree = False
scene.cycles.blur_glossy = 0.0
scene.cycles.sample_clamp_indirect = 0.0
scene.view_settings.view_transform = 'Standard'
bpy.context.view_layer.update()

# ---- added for rendering (the .blend has no active camera and no usable light): camera, sun
cam_auto = bpy.data.cameras.new('AutoCamera')
cam_auto.lens = 50.0
cam_auto.sensor_width = 36.0
cam_auto.clip_end = 1000.0
ob_auto_camera = bpy.data.objects.new('AutoCamera', cam_auto)
scene.collection.objects.link(ob_auto_camera)
ob_auto_camera.location = (4.83048, -6.14704, 4.29592)
ob_auto_camera.rotation_euler = (1.09748, -7.21219e-08, 0.694738)
scene.camera = ob_auto_camera
light_auto_sun = bpy.data.lights.new('AutoSun', 'SUN')
light_auto_sun.energy = 3.0
light_auto_sun.angle = 0.0523599
ob_auto_sun = bpy.data.objects.new('AutoSun', light_auto_sun)
scene.collection.objects.link(ob_auto_sun)
ob_auto_sun.rotation_euler = (0.872665, 0.174533, 0.523599)
bpy.context.view_layer.update()
